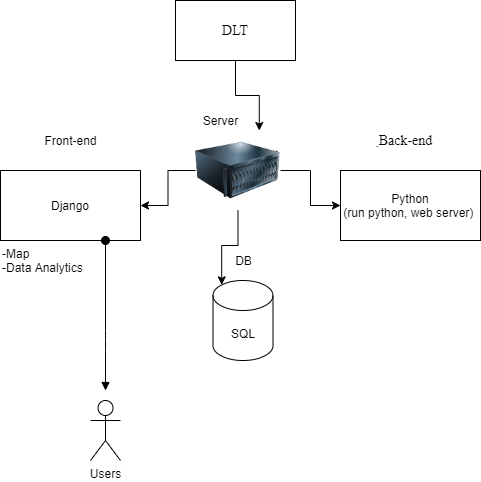

The diagram above was exported from draw.io. Its source (the exported page's mxGraphModel, read from the mxfile embedded in the PNG):
<mxGraphModel dx="1038" dy="616" grid="1" gridSize="10" guides="1" tooltips="1" connect="1" arrows="1" fold="1" page="1" pageScale="1" pageWidth="850" pageHeight="1100" math="0" shadow="0">
  <root>
    <mxCell id="0" />
    <mxCell id="1" parent="0" />
    <mxCell id="gx_wx_szI57qtgY5LqXs-1" value="Users" style="shape=umlActor;verticalLabelPosition=bottom;verticalAlign=top;html=1;outlineConnect=0;" vertex="1" parent="1">
      <mxGeometry x="275" y="550" width="30" height="60" as="geometry" />
    </mxCell>
    <mxCell id="gx_wx_szI57qtgY5LqXs-17" style="edgeStyle=orthogonalEdgeStyle;rounded=0;orthogonalLoop=1;jettySize=auto;html=1;entryX=0.75;entryY=0;entryDx=0;entryDy=0;" edge="1" parent="1" source="gx_wx_szI57qtgY5LqXs-2" target="gx_wx_szI57qtgY5LqXs-7">
      <mxGeometry relative="1" as="geometry" />
    </mxCell>
    <mxCell id="gx_wx_szI57qtgY5LqXs-2" value="&lt;font face=&quot;Times New Roman&quot; style=&quot;font-size: 14px&quot;&gt;DLT&lt;/font&gt;" style="rounded=0;whiteSpace=wrap;html=1;" vertex="1" parent="1">
      <mxGeometry x="360" y="150" width="120" height="60" as="geometry" />
    </mxCell>
    <mxCell id="gx_wx_szI57qtgY5LqXs-3" value="Django" style="rounded=0;whiteSpace=wrap;html=1;" vertex="1" parent="1">
      <mxGeometry x="185" y="320" width="140" height="70" as="geometry" />
    </mxCell>
    <mxCell id="gx_wx_szI57qtgY5LqXs-5" value="&lt;span&gt;Python&lt;br&gt;(run python, web server)&amp;nbsp;&lt;/span&gt;" style="rounded=0;whiteSpace=wrap;html=1;" vertex="1" parent="1">
      <mxGeometry x="525" y="320" width="140" height="70" as="geometry" />
    </mxCell>
    <mxCell id="gx_wx_szI57qtgY5LqXs-6" value="&lt;font face=&quot;Times New Roman&quot; style=&quot;font-size: 14px&quot;&gt;ฺBack-end&lt;/font&gt;" style="text;html=1;align=center;verticalAlign=middle;resizable=0;points=[];autosize=1;strokeColor=none;" vertex="1" parent="1">
      <mxGeometry x="555" y="280" width="70" height="20" as="geometry" />
    </mxCell>
    <mxCell id="gx_wx_szI57qtgY5LqXs-12" style="edgeStyle=orthogonalEdgeStyle;rounded=0;orthogonalLoop=1;jettySize=auto;html=1;entryX=0;entryY=0.5;entryDx=0;entryDy=0;" edge="1" parent="1" source="gx_wx_szI57qtgY5LqXs-7" target="gx_wx_szI57qtgY5LqXs-5">
      <mxGeometry relative="1" as="geometry" />
    </mxCell>
    <mxCell id="gx_wx_szI57qtgY5LqXs-13" style="edgeStyle=orthogonalEdgeStyle;rounded=0;orthogonalLoop=1;jettySize=auto;html=1;entryX=1;entryY=0.5;entryDx=0;entryDy=0;" edge="1" parent="1" source="gx_wx_szI57qtgY5LqXs-7" target="gx_wx_szI57qtgY5LqXs-3">
      <mxGeometry relative="1" as="geometry" />
    </mxCell>
    <mxCell id="gx_wx_szI57qtgY5LqXs-16" style="edgeStyle=orthogonalEdgeStyle;rounded=0;orthogonalLoop=1;jettySize=auto;html=1;entryX=0.145;entryY=0;entryDx=0;entryDy=4.35;entryPerimeter=0;" edge="1" parent="1" source="gx_wx_szI57qtgY5LqXs-7" target="gx_wx_szI57qtgY5LqXs-10">
      <mxGeometry relative="1" as="geometry" />
    </mxCell>
    <mxCell id="gx_wx_szI57qtgY5LqXs-7" value="" style="image;html=1;image=img/lib/clip_art/computers/Server_128x128.png" vertex="1" parent="1">
      <mxGeometry x="380" y="280" width="85" height="80" as="geometry" />
    </mxCell>
    <mxCell id="gx_wx_szI57qtgY5LqXs-8" value="Server" style="text;html=1;align=center;verticalAlign=middle;resizable=0;points=[];autosize=1;strokeColor=none;" vertex="1" parent="1">
      <mxGeometry x="380" y="260" width="50" height="20" as="geometry" />
    </mxCell>
    <mxCell id="gx_wx_szI57qtgY5LqXs-9" value="Front-end" style="text;html=1;align=center;verticalAlign=middle;resizable=0;points=[];autosize=1;strokeColor=none;" vertex="1" parent="1">
      <mxGeometry x="220" y="280" width="70" height="20" as="geometry" />
    </mxCell>
    <mxCell id="gx_wx_szI57qtgY5LqXs-10" value="SQL" style="shape=cylinder3;whiteSpace=wrap;html=1;boundedLbl=1;backgroundOutline=1;size=15;" vertex="1" parent="1">
      <mxGeometry x="397.5" y="430" width="60" height="80" as="geometry" />
    </mxCell>
    <mxCell id="gx_wx_szI57qtgY5LqXs-11" value="DB" style="text;html=1;align=center;verticalAlign=middle;resizable=0;points=[];autosize=1;strokeColor=none;" vertex="1" parent="1">
      <mxGeometry x="412.5" y="400" width="30" height="20" as="geometry" />
    </mxCell>
    <mxCell id="gx_wx_szI57qtgY5LqXs-14" value="-Map&lt;br&gt;&lt;div&gt;&lt;span&gt;-Data Analytics&lt;/span&gt;&lt;/div&gt;" style="text;html=1;align=left;verticalAlign=middle;resizable=0;points=[];autosize=1;strokeColor=none;" vertex="1" parent="1">
      <mxGeometry x="185" y="395" width="100" height="30" as="geometry" />
    </mxCell>
    <mxCell id="gx_wx_szI57qtgY5LqXs-20" value="" style="html=1;verticalAlign=bottom;startArrow=oval;startFill=1;endArrow=block;startSize=8;exitX=0.75;exitY=1;exitDx=0;exitDy=0;" edge="1" parent="1" source="gx_wx_szI57qtgY5LqXs-3">
      <mxGeometry width="60" relative="1" as="geometry">
        <mxPoint x="385" y="390" as="sourcePoint" />
        <mxPoint x="290" y="540" as="targetPoint" />
        <Array as="points">
          <mxPoint x="290" y="490" />
        </Array>
      </mxGeometry>
    </mxCell>
  </root>
</mxGraphModel>